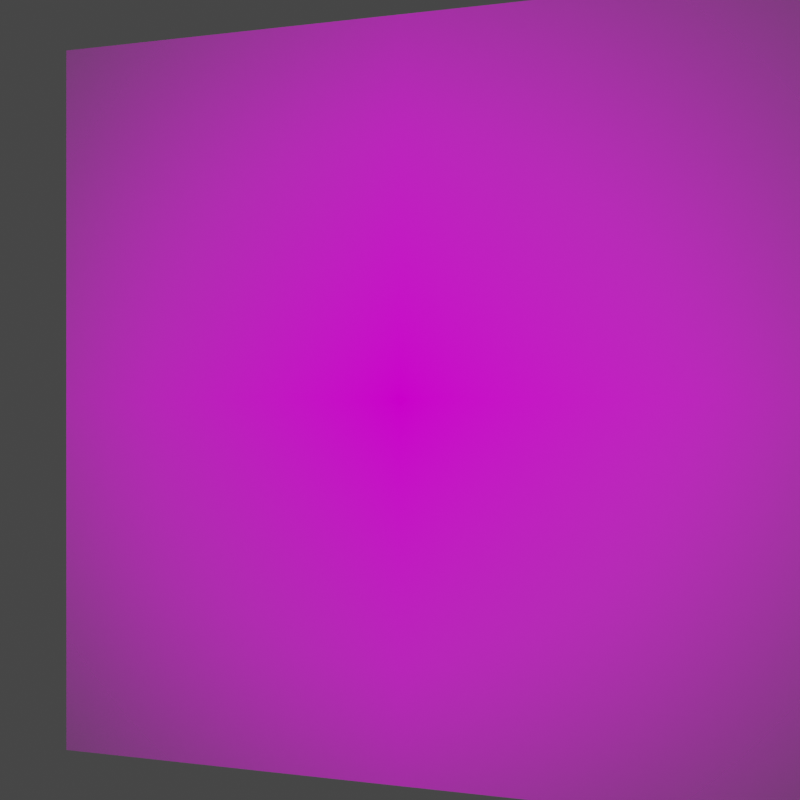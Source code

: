 # Source: chill-animation.blend  (saved by Blender 2.80.75; exported with 4.5.12 LTS)
import bpy
from mathutils import Matrix  # noqa: F401  (used for matrix-valued properties, if any)

bpy.ops.wm.read_factory_settings(use_empty=True)
scene = bpy.context.scene
scene.name = 'Scene'

# ---- collections
col_collection = bpy.data.collections.new('Collection'); scene.collection.children.link(col_collection)

# ---- images (referenced by path relative to the original .blend; pixels are not part of the script)
import os
ASSET_DIR = os.environ.get("B2B_ASSET_DIR", "")  # directory of the original .blend (textures are referenced by path, not embedded)
HERE = os.path.dirname(os.path.abspath(__file__))  # packed textures are extracted next to this script under _unpacked/

def load_image(name, relpath, width, height, colorspace="sRGB"):
    """Load a texture the original file referenced (path relative to the .blend, or extracted next to this script)."""
    p = next((c for c in (os.path.join(HERE, relpath), os.path.join(ASSET_DIR, relpath)) if relpath and os.path.exists(c)), "")
    if p:
        img = bpy.data.images.load(p, check_existing=True)
        img.name = name
    else:  # same state as the original file: an image datablock whose file is absent (Cycles renders it pink)
        img = bpy.data.images.new(name, width, height)
        img.source = "FILE"
        img.filepath = "//" + (relpath or name)
    img.colorspace_settings.name = colorspace
    return img
img_chillbroogamingsmcleantricoloverlaywebbadge_png = load_image('chillbrooGamingSmCleanTriColOverlayWebBadge.png', 'chillbrooGamingSmCleanTriColOverlayWebBadge.png', 1024, 1024, 'sRGB')

# ---- materials (node trees are filled in below, after node groups)
mat_chillbroogamingsmcleantricoloverlaywebbadge = bpy.data.materials.new('chillbrooGamingSmCleanTriColOverlayWebBadge')
mat_chillbroogamingsmcleantricoloverlaywebbadge.use_transparent_shadow = False

# ---- material node trees
mat_chillbroogamingsmcleantricoloverlaywebbadge.use_nodes = True; mat_chillbroogamingsmcleantricoloverlaywebbadge.node_tree.nodes.clear()
_N = mat_chillbroogamingsmcleantricoloverlaywebbadge.node_tree.nodes; _L = mat_chillbroogamingsmcleantricoloverlaywebbadge.node_tree.links
n0 = _N.new('ShaderNodeOutputMaterial'); n0.name = 'Material Output'; n0.location = (300, 300)
n1 = _N.new('ShaderNodeTexImage'); n1.name = 'Image Texture'; n1.location = (-400, 60)
n1.image = img_chillbroogamingsmcleantricoloverlaywebbadge_png
n1.extension = 'CLIP'
n2 = _N.new('ShaderNodeBsdfDiffuse'); n2.name = 'Diffuse BSDF'; n2.location = (-200, 60)
n3 = _N.new('ShaderNodeBsdfTransparent'); n3.name = 'Transparent BSDF'; n3.location = (-200, 240)
n4 = _N.new('ShaderNodeMixShader'); n4.name = 'Mix Shader'; n4.location = (0, 300)
_L.new(n1.outputs[0], n2.inputs[0])
_L.new(n1.outputs[1], n4.inputs[0])
_L.new(n3.outputs[0], n4.inputs[1])
_L.new(n2.outputs[0], n4.inputs[2])
_L.new(n4.outputs[0], n0.inputs[0])
n0.is_active_output = True

# ---- world
world_world = bpy.data.worlds.new('World'); scene.world = world_world
world_world.use_nodes = True; world_world.node_tree.nodes.clear()
_N = world_world.node_tree.nodes; _L = world_world.node_tree.links
n0 = _N.new('ShaderNodeOutputWorld'); n0.name = 'World Output'; n0.location = (300, 300)
n1 = _N.new('ShaderNodeBackground'); n1.name = 'Background'; n1.location = (10, 300)
n1.inputs[0].default_value = (0.05088, 0.05088, 0.05088, 1.0)
_L.new(n1.outputs[0], n0.inputs[0])
n0.is_active_output = True
world_world.color = (0.05088, 0.05088, 0.05088)
world_world.use_sun_shadow = False
world_world.sun_shadow_jitter_overblur = 0.0

# ---- cameras
cam_camera = bpy.data.cameras.new('Camera')
cam_camera.clip_end = 100.0
cam_camera.ortho_scale = 7.314

# ---- lights
light_light = bpy.data.lights.new('Light', 'POINT')
light_light.transmission_factor = 0.0
light_light.energy = 1000.0
light_light.shadow_soft_size = 0.1
light_light.shadow_maximum_resolution = 0.006
light_light.use_absolute_resolution = True
light_spot = bpy.data.lights.new('Spot', 'SPOT')
light_spot.transmission_factor = 0.0
light_spot.energy = 90.0
light_spot.shadow_soft_size = 0.25
light_spot.shadow_maximum_resolution = 0.006
light_spot.use_absolute_resolution = True
light_spot.spot_size = 0.4712
light_spot_001 = bpy.data.lights.new('Spot.001', 'SPOT')
light_spot_001.transmission_factor = 0.0
light_spot_001.energy = 90.0
light_spot_001.shadow_soft_size = 0.25
light_spot_001.shadow_maximum_resolution = 0.006
light_spot_001.use_absolute_resolution = True
light_spot_001.spot_size = 0.4712

# ---- meshes
me_chillbroogamingsmcleantricoloverlaywebbadge = bpy.data.meshes.new('chillbrooGamingSmCleanTriColOverlayWebBadge')
me_chillbroogamingsmcleantricoloverlaywebbadge.from_pydata([(-0.5, -0.5, 0.0), (0.5, -0.5, 0.0), (-0.5, 0.5, 0.0), (0.5, 0.5, 0.0)], [], [(0, 1, 3, 2)])
_uv = me_chillbroogamingsmcleantricoloverlaywebbadge.uv_layers.new(name='UVMap')
_uv.uv.foreach_set('vector', [0.0, 0.0, 1.0, 0.0, 1.0, 1.0, 0.0, 1.0])
me_chillbroogamingsmcleantricoloverlaywebbadge.materials.append(mat_chillbroogamingsmcleantricoloverlaywebbadge)
me_chillbroogamingsmcleantricoloverlaywebbadge.use_remesh_preserve_volume = False
me_chillbroogamingsmcleantricoloverlaywebbadge.use_remesh_preserve_attributes = False
me_chillbroogamingsmcleantricoloverlaywebbadge.use_mirror_vertex_groups = False
me_chillbroogamingsmcleantricoloverlaywebbadge.update()

# ---- objects
ob_light = bpy.data.objects.new('Light', light_light)
ob_camera = bpy.data.objects.new('Camera', cam_camera)
ob_chillbroogamingsmcleantricoloverlaywebbadge = bpy.data.objects.new('chillbrooGamingSmCleanTriColOverlayWebBadge', me_chillbroogamingsmcleantricoloverlaywebbadge)
ob_spot = bpy.data.objects.new('Spot', light_spot)
ob_spot_001 = bpy.data.objects.new('Spot.001', light_spot_001)

# ---- transforms, parenting, visibility, modifiers, constraints
ob_light.location = (4.076, 1.005, 5.904)
ob_light.rotation_euler = (0.6503, 0.05522, 1.866)
ob_light.lock_rotations_4d = False
ob_light.empty_display_type = 'ARROWS'
ob_light.color = (0.0, 0.0, 0.0, 0.0)
ob_light.lineart.crease_threshold = 0.0
ob_camera.location = (1.44, 0.0, 0.0)
ob_camera.rotation_euler = (1.571, 0.0, 1.571)
ob_camera.lock_rotations_4d = False
ob_camera.empty_display_type = 'ARROWS'
ob_camera.color = (0.0, 0.0, 0.0, 0.0)
ob_camera.display_type = 'WIRE'
ob_camera.lineart.crease_threshold = 0.0
ob_chillbroogamingsmcleantricoloverlaywebbadge.location = (0.0, 0.0, 0.0)
ob_chillbroogamingsmcleantricoloverlaywebbadge.rotation_euler = (1.571, 0.0, 7.552)
ob_chillbroogamingsmcleantricoloverlaywebbadge.lineart.crease_threshold = 0.0
ob_spot.location = (2.44, -0.81, 0.0)
ob_spot.rotation_euler = (1.571, 0.0, 1.257)
ob_spot.lineart.crease_threshold = 0.0
ob_spot_001.location = (2.44, 0.81, 0.0)
ob_spot_001.rotation_euler = (1.571, 0.0, 1.885)
ob_spot_001.lineart.crease_threshold = 0.0

# ---- collection membership
col_collection.objects.link(ob_light)
col_collection.objects.link(ob_camera)
col_collection.objects.link(ob_chillbroogamingsmcleantricoloverlaywebbadge)
col_collection.objects.link(ob_spot)
col_collection.objects.link(ob_spot_001)

# ---- scene / render settings (as saved in the file)
scene.camera = ob_camera
scene.frame_start = 1; scene.frame_end = 90; scene.frame_set(85)
scene.render.engine = 'BLENDER_EEVEE_NEXT'
scene.render.resolution_x = 400
scene.render.resolution_y = 400
scene.render.fps = 30
scene.render.film_transparent = True
scene.cycles.use_denoising = False
scene.cycles.samples = 128
scene.cycles.sampling_pattern = 'TABULATED_SOBOL'
scene.cycles.use_adaptive_sampling = False
scene.cycles.use_light_tree = False
scene.view_settings.view_transform = 'Filmic'
bpy.context.view_layer.update()
